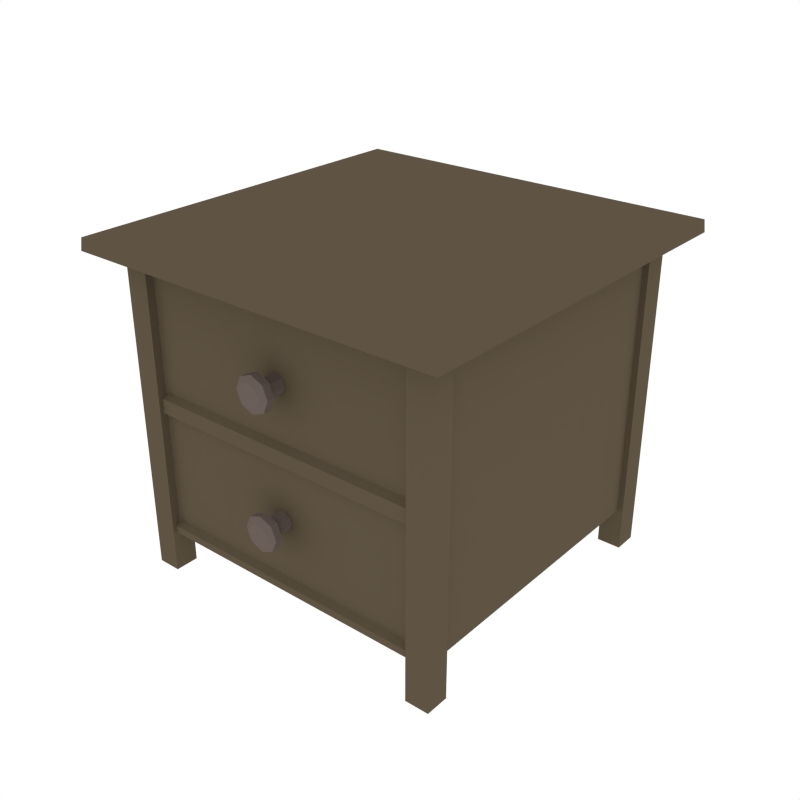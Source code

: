 # Source: NightStand_3.blend  (saved by Blender 2.79.0; exported with 4.5.12 LTS)
import bpy
from mathutils import Matrix  # noqa: F401  (used for matrix-valued properties, if any)

bpy.ops.wm.read_factory_settings(use_empty=True)
scene = bpy.context.scene
scene.name = 'Scene'

# ---- collections
col_collection_1 = bpy.data.collections.new('Collection 1'); scene.collection.children.link(col_collection_1)

# ---- materials (node trees are filled in below, after node groups)
mat_wood = bpy.data.materials.new('Wood')
mat_wood.alpha_threshold = 0.0
mat_wood.diffuse_color = (0.1144, 0.08866, 0.05613, 1.0)
mat_wood.roughness = 0.5
mat_metal = bpy.data.materials.new('Metal')
mat_metal.alpha_threshold = 0.0
mat_metal.diffuse_color = (0.1473, 0.1134, 0.09998, 1.0)
mat_metal.roughness = 0.5

# ---- node groups
ng_auto_smooth = bpy.data.node_groups.new('Auto Smooth', 'GeometryNodeTree')
_s = ng_auto_smooth.interface.new_socket(name='Geometry', in_out='OUTPUT', socket_type='NodeSocketGeometry')
_s = ng_auto_smooth.interface.new_socket(name='Geometry', in_out='INPUT', socket_type='NodeSocketGeometry')
_s = ng_auto_smooth.interface.new_socket(name='Angle', in_out='INPUT', socket_type='NodeSocketFloat')
_s.subtype = 'ANGLE'
_s.min_value = 0.0
_s.max_value = 3.142
ng_auto_smooth.is_modifier = True
_N = ng_auto_smooth.nodes; _L = ng_auto_smooth.links
n0 = _N.new('NodeGroupOutput'); n0.name = 'Group Output'; n0.location = (480, -100)
n1 = _N.new('NodeGroupInput'); n1.name = 'Group Input'; n1.location = (-420, -300)
n2 = _N.new('NodeGroupInput'); n2.name = 'Group Input.001'; n2.location = (-60, -100)
n3 = _N.new('GeometryNodeSetShadeSmooth'); n3.name = 'Set Shade Smooth'; n3.location = (120, -100)
n3.domain = 'EDGE'
n4 = _N.new('GeometryNodeSetShadeSmooth'); n4.name = 'Set Shade Smooth.001'; n4.location = (300, -100)
n5 = _N.new('GeometryNodeInputMeshEdgeAngle'); n5.name = 'Edge Angle'; n5.location = (-420, -220)
n6 = _N.new('GeometryNodeInputEdgeSmooth'); n6.name = 'Is Edge Smooth'; n6.location = (-60, -160)
n7 = _N.new('GeometryNodeInputShadeSmooth'); n7.name = 'Is Face Smooth'; n7.location = (-240, -340)
n8 = _N.new('FunctionNodeBooleanMath'); n8.name = 'Boolean Math'; n8.location = (-60, -220)
n9 = _N.new('FunctionNodeCompare'); n9.name = 'Compare'; n9.location = (-240, -180)
n9.operation = 'LESS_EQUAL'
_L.new(n5.outputs[0], n9.inputs[0])
_L.new(n4.outputs[0], n0.inputs[0])
_L.new(n1.outputs[1], n9.inputs[1])
_L.new(n9.outputs[0], n8.inputs[0])
_L.new(n7.outputs[0], n8.inputs[1])
_L.new(n2.outputs[0], n3.inputs[0])
_L.new(n6.outputs[0], n3.inputs[1])
_L.new(n3.outputs[0], n4.inputs[0])
_L.new(n8.outputs[0], n3.inputs[2])
n0.is_active_output = True

# ---- material node trees

# ---- world
world_world = bpy.data.worlds.new('World'); scene.world = world_world
world_world.color = (1.0, 1.0, 1.0)
world_world.use_sun_shadow = False
world_world.sun_shadow_jitter_overblur = 0.0
world_world.cycles.sampling_method = 'NONE'
world_world.cycles.sample_map_resolution = 256

# ---- meshes
me_cube_006 = bpy.data.meshes.new('Cube.006')
me_cube_006.from_pydata([(-0.4208, -0.4208, 0.7713), (-0.4734, -0.4734, 0.8287), (-0.4208, 0.4208, 0.7713), (-0.4734, 0.4734, 0.8287), (0.4208, -0.4208, 0.7713), (0.4734, -0.4734, 0.8287), (0.4208, 0.4208, 0.7713), (0.4734, 0.4734, 0.8287), (-0.4761, -0.4761, 0.7987), (-0.4761, 0.4761, 0.7987), (0.4761, 0.4761, 0.7987), (0.4761, -0.4761, 0.7987), (0.3552, -0.4099, 0.7816), (0.3552, -0.3502, 0.7816), (0.4149, -0.4099, 0.7816), (0.4149, -0.3502, 0.7816), (0.3552, -0.3502, 0.001661), (0.3552, -0.4099, 0.001661), (0.4149, -0.3502, 0.001661), (0.4149, -0.4099, 0.001661), (-0.3552, -0.4099, 0.7816), (-0.3552, -0.3502, 0.7816), (-0.4149, -0.4099, 0.7816), (-0.4149, -0.3502, 0.7816), (-0.3552, -0.3502, 0.001661), (-0.3552, -0.4099, 0.001661), (-0.4149, -0.3502, 0.001661), (-0.4149, -0.4099, 0.001661), (0.3552, 0.4099, 0.7816), (0.3552, 0.3502, 0.7816), (0.4149, 0.4099, 0.7816), (0.4149, 0.3502, 0.7816), (0.3552, 0.3502, 0.001661), (0.3552, 0.4099, 0.001661), (0.4149, 0.3502, 0.001661), (0.4149, 0.4099, 0.001661), (-0.3552, 0.4099, 0.7816), (-0.3552, 0.3502, 0.7816), (-0.4149, 0.4099, 0.7816), (-0.4149, 0.3502, 0.7816), (-0.3552, 0.3502, 0.001661), (-0.3552, 0.4099, 0.001661), (-0.4149, 0.3502, 0.001661), (-0.4149, 0.4099, 0.001661), (-0.4006, -0.4006, 0.7774), (-0.4006, 0.4006, 0.7774), (0.4006, -0.4006, 0.7774), (0.4006, 0.4006, 0.7774), (-0.3765, -0.4006, 0.7595), (0.3765, -0.4006, 0.7595), (-0.3765, -0.4006, 0.4591), (0.3765, -0.4006, 0.4591), (-0.3473, -0.385, 0.7479), (0.3473, -0.385, 0.7479), (-0.3473, -0.385, 0.4707), (0.3473, -0.385, 0.4707), (1.006e-17, -0.418, 0.5818), (1.241e-24, -0.3783, 0.5806), (0.01573, -0.418, 0.5883), (0.01653, -0.3783, 0.5875), (0.02225, -0.418, 0.604), (0.02338, -0.3783, 0.604), (0.01573, -0.418, 0.6197), (0.01653, -0.3783, 0.6205), (-1.945e-09, -0.418, 0.6263), (-2.044e-09, -0.3783, 0.6274), (-0.01573, -0.418, 0.6197), (-0.01653, -0.3783, 0.6205), (-0.02225, -0.418, 0.604), (-0.02338, -0.3783, 0.604), (-0.01573, -0.418, 0.5883), (-0.01653, -0.3783, 0.5875), (1.538e-17, -0.4334, 0.5602), (0.031, -0.4334, 0.573), (0.04384, -0.4334, 0.604), (0.031, -0.4334, 0.635), (-3.833e-09, -0.4334, 0.6479), (-0.031, -0.4334, 0.635), (-0.04384, -0.4334, 0.604), (-0.031, -0.4334, 0.573), (1.538e-17, -0.4524, 0.5602), (0.031, -0.4524, 0.573), (0.04384, -0.4524, 0.604), (0.031, -0.4524, 0.635), (-3.833e-09, -0.4524, 0.6479), (-0.031, -0.4524, 0.635), (-0.04384, -0.4524, 0.604), (-0.031, -0.4524, 0.573), (2.314e-17, -0.4615, 0.5759), (0.01989, -0.4615, 0.5841), (0.02814, -0.4615, 0.604), (0.01989, -0.4615, 0.6239), (-2.46e-09, -0.4615, 0.6322), (-0.01989, -0.4615, 0.6239), (-0.02814, -0.4615, 0.604), (-0.01989, -0.4615, 0.5841), (-0.4006, -0.4006, 0.1049), (-0.4006, 0.4006, 0.1049), (0.4006, -0.4006, 0.1049), (0.4006, 0.4006, 0.1049), (-0.4006, 0.4006, 0.4412), (-0.4006, -0.4006, 0.4412), (0.4006, 0.4006, 0.4412), (0.4006, -0.4006, 0.4412), (-0.3765, -0.4006, 0.1228), (0.3765, -0.4006, 0.1228), (-0.3765, -0.4006, 0.4233), (0.3765, -0.4006, 0.4233), (-0.3473, -0.385, 0.1345), (0.3473, -0.385, 0.1345), (-0.3473, -0.385, 0.4116), (0.3473, -0.385, 0.4116), (1.006e-17, -0.418, 0.3006), (1.241e-24, -0.3783, 0.3017), (0.01573, -0.418, 0.294), (0.01653, -0.3783, 0.2948), (0.02225, -0.418, 0.2783), (0.02338, -0.3783, 0.2783), (0.01573, -0.418, 0.2626), (0.01653, -0.3783, 0.2618), (-1.945e-09, -0.418, 0.2561), (-2.044e-09, -0.3783, 0.2549), (-0.01573, -0.418, 0.2626), (-0.01653, -0.3783, 0.2618), (-0.02225, -0.418, 0.2783), (-0.02338, -0.3783, 0.2783), (-0.01573, -0.418, 0.294), (-0.01653, -0.3783, 0.2948), (1.538e-17, -0.4334, 0.3222), (0.031, -0.4334, 0.3093), (0.04384, -0.4334, 0.2783), (0.031, -0.4334, 0.2473), (-3.833e-09, -0.4334, 0.2345), (-0.031, -0.4334, 0.2473), (-0.04384, -0.4334, 0.2783), (-0.031, -0.4334, 0.3093), (1.538e-17, -0.4524, 0.3222), (0.031, -0.4524, 0.3093), (0.04384, -0.4524, 0.2783), (0.031, -0.4524, 0.2473), (-3.833e-09, -0.4524, 0.2345), (-0.031, -0.4524, 0.2473), (-0.04384, -0.4524, 0.2783), (-0.031, -0.4524, 0.3093), (2.314e-17, -0.4615, 0.3065), (0.01989, -0.4615, 0.2982), (0.02814, -0.4615, 0.2783), (0.01989, -0.4615, 0.2584), (-2.46e-09, -0.4615, 0.2502), (-0.01989, -0.4615, 0.2584), (-0.02814, -0.4615, 0.2783), (-0.01989, -0.4615, 0.2982)], [], [(8, 1, 3, 9), (9, 3, 7, 10), (10, 7, 5, 11), (11, 5, 1, 8), (2, 6, 4, 0), (7, 3, 1, 5), (4, 11, 8, 0), (6, 10, 11, 4), (2, 9, 10, 6), (0, 8, 9, 2), (13, 12, 14, 15), (16, 18, 19, 17), (14, 19, 18, 15), (13, 16, 17, 12), (12, 17, 19, 14), (15, 18, 16, 13), (21, 23, 22, 20), (24, 25, 27, 26), (22, 23, 26, 27), (21, 20, 25, 24), (20, 22, 27, 25), (23, 21, 24, 26), (29, 31, 30, 28), (32, 33, 35, 34), (30, 31, 34, 35), (29, 28, 33, 32), (28, 30, 35, 33), (31, 29, 32, 34), (37, 36, 38, 39), (40, 42, 43, 41), (38, 43, 42, 39), (37, 40, 41, 36), (36, 41, 43, 38), (39, 42, 40, 37), (45, 44, 46, 47), (44, 45, 100, 101), (44, 101, 50, 48), (45, 47, 102, 100), (47, 46, 103, 102), (51, 49, 53, 55), (101, 103, 51, 50), (46, 44, 48, 49), (103, 46, 49, 51), (53, 52, 54, 55), (50, 51, 55, 54), (48, 50, 54, 52), (49, 48, 52, 53), (56, 57, 59, 58), (58, 59, 61, 60), (60, 61, 63, 62), (62, 63, 65, 64), (64, 65, 67, 66), (66, 67, 69, 68), (59, 57, 71, 69, 67, 65, 63, 61), (68, 69, 71, 70), (70, 71, 57, 56), (66, 77, 76, 64), (56, 72, 79, 70), (62, 75, 74, 60), (68, 78, 77, 66), (60, 74, 73, 58), (64, 76, 75, 62), (70, 79, 78, 68), (75, 76, 84, 83), (87, 80, 88, 95), (73, 74, 82, 81), (78, 79, 87, 86), (76, 77, 85, 84), (74, 75, 83, 82), (72, 73, 81, 80), (79, 72, 80, 87), (77, 78, 86, 85), (88, 89, 90, 91, 92, 93, 94, 95), (85, 86, 94, 93), (83, 84, 92, 91), (81, 82, 90, 89), (86, 87, 95, 94), (84, 85, 93, 92), (82, 83, 91, 90), (80, 81, 89, 88), (58, 73, 72, 56), (97, 99, 98, 96), (96, 101, 100, 97), (96, 104, 106, 101), (97, 100, 102, 99), (99, 102, 103, 98), (107, 111, 109, 105), (101, 106, 107, 103), (98, 105, 104, 96), (103, 107, 105, 98), (109, 111, 110, 108), (106, 110, 111, 107), (104, 108, 110, 106), (105, 109, 108, 104), (112, 114, 115, 113), (114, 116, 117, 115), (116, 118, 119, 117), (118, 120, 121, 119), (120, 122, 123, 121), (122, 124, 125, 123), (115, 117, 119, 121, 123, 125, 127, 113), (124, 126, 127, 125), (126, 112, 113, 127), (122, 120, 132, 133), (112, 126, 135, 128), (118, 116, 130, 131), (124, 122, 133, 134), (116, 114, 129, 130), (120, 118, 131, 132), (126, 124, 134, 135), (131, 139, 140, 132), (143, 151, 144, 136), (129, 137, 138, 130), (134, 142, 143, 135), (132, 140, 141, 133), (130, 138, 139, 131), (128, 136, 137, 129), (135, 143, 136, 128), (133, 141, 142, 134), (144, 151, 150, 149, 148, 147, 146, 145), (141, 149, 150, 142), (139, 147, 148, 140), (137, 145, 146, 138), (142, 150, 151, 143), (140, 148, 149, 141), (138, 146, 147, 139), (136, 144, 145, 137), (114, 112, 128, 129)])
me_cube_006.polygons.foreach_set('use_smooth', [True] * 128)
me_cube_006.polygons.foreach_set('material_index', [0, 0, 0, 0, 0, 0, 0, 0, 0, 0, 0, 0, 0, 0, 0, 0, 0, 0, 0, 0, 0, 0, 0, 0, 0, 0, 0, 0, 0, 0, 0, 0, 0, 0, 0, 0, 0, 0, 0, 0, 0, 0, 0, 0, 0, 0, 0, 1, 1, 1, 1, 1, 1, 1, 1, 1, 1, 1, 1, 1, 1, 1, 1, 1, 1, 1, 1, 1, 1, 1, 1, 1, 1, 1, 1, 1, 1, 1, 1, 1, 1, 0, 0, 0, 0, 0, 0, 0, 0, 0, 0, 0, 0, 0, 1, 1, 1, 1, 1, 1, 1, 1, 1, 1, 1, 1, 1, 1, 1, 1, 1, 1, 1, 1, 1, 1, 1, 1, 1, 1, 1, 1, 1, 1, 1, 1, 1, 1])
me_cube_006.materials.append(mat_wood)
me_cube_006.materials.append(mat_metal)
me_cube_006.use_remesh_preserve_volume = False
me_cube_006.use_remesh_preserve_attributes = False
me_cube_006.use_mirror_vertex_groups = False
me_cube_006.update()

# ---- objects
ob_nightstand_3 = bpy.data.objects.new('NightStand_3', me_cube_006)

# ---- transforms, parenting, visibility, modifiers, constraints
ob_nightstand_3.location = (0.0, 0.0, 0.0)
ob_nightstand_3.lineart.crease_threshold = 0.0
_m = ob_nightstand_3.modifiers.new('Auto Smooth', 'NODES')
_m.node_group = ng_auto_smooth
_gi = [s.identifier for s in ng_auto_smooth.interface.items_tree if s.item_type == 'SOCKET' and s.in_out == 'INPUT']
_m[_gi[1]] = 0.5445  # Angle

# ---- collection membership
col_collection_1.objects.link(ob_nightstand_3)

# ---- scene / render settings (as saved in the file)
scene.frame_start = 1; scene.frame_end = 250; scene.frame_set(0)
scene.render.engine = 'CYCLES'
scene.render.resolution_x = 1000
scene.render.resolution_y = 1000
scene.render.dither_intensity = 0.0
scene.cycles.samples = 200
scene.cycles.sampling_pattern = 'TABULATED_SOBOL'
scene.cycles.light_sampling_threshold = 0.0
scene.cycles.use_adaptive_sampling = False
scene.cycles.use_light_tree = False
scene.cycles.caustics_reflective = False
scene.cycles.caustics_refractive = False
scene.cycles.blur_glossy = 0.0
scene.cycles.max_bounces = 2
scene.cycles.pixel_filter_type = 'GAUSSIAN'
scene.cycles.sample_clamp_indirect = 0.0
scene.view_settings.view_transform = 'Standard'
bpy.context.view_layer.update()

# ---- added for rendering (the .blend has no active camera): camera
cam_auto = bpy.data.cameras.new('AutoCamera')
cam_auto.lens = 50.0
cam_auto.sensor_width = 36.0
cam_auto.clip_end = 1000.0
ob_auto_camera = bpy.data.objects.new('AutoCamera', cam_auto)
scene.collection.objects.link(ob_auto_camera)
ob_auto_camera.location = (1.46218, -1.75461, 1.58493)
ob_auto_camera.rotation_euler = (1.09748, -7.21219e-08, 0.694738)
scene.camera = ob_auto_camera
bpy.context.view_layer.update()

